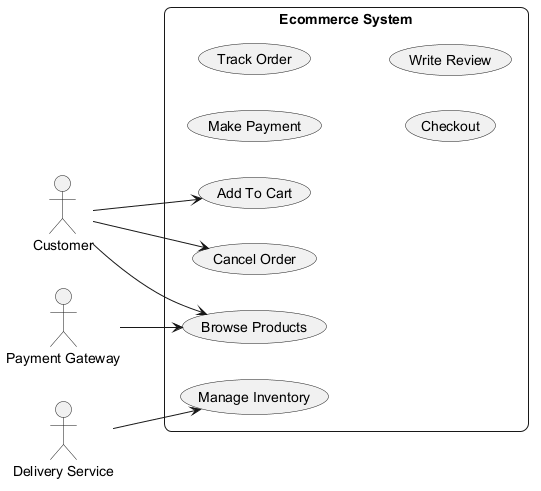

The diagram above was rendered by PlantUML. Its source (embedded in the PNG):
@startuml
skinparam backgroundColor #FFFFFF
skinparam roundCorner 15
left to right direction
actor "Customer" as C
actor "Delivery Service" as DS
actor "Payment Gateway" as PG
rectangle "Ecommerce System" {
  usecase "Add To Cart" as UC_AddToCart
  usecase "Make Payment" as UC_MakePayment
  usecase "Manage Inventory" as UC_ManageInventory
  usecase "Track Order" as UC_TrackOrder
  usecase "Checkout" as UC_Checkout
  usecase "Write Review" as UC_WriteReview
  usecase "Browse Products" as UC_BrowseProducts
  usecase "Cancel Order" as UC_CancelOrder
}
C --> UC_AddToCart
C --> UC_CancelOrder
C --> UC_BrowseProducts
DS --> UC_ManageInventory
PG --> UC_BrowseProducts
@enduml